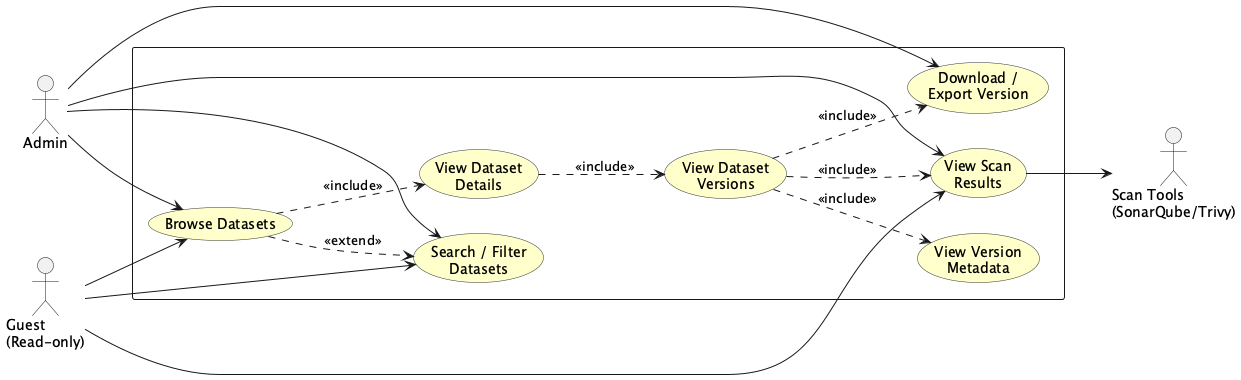

The diagram above was rendered by PlantUML. Its source (embedded in the PNG):
@startuml
'===============================================================
' UC-05: VIEW / EXPORT DATASETS (Admin full; Guest read-only)
'===============================================================

skinparam actorStyle stick
skinparam usecase {
    BorderColor #333333
    BackgroundColor #FFFFCC
}

left to right direction

' =============== ACTORS ===============
actor "Admin" as Admin
actor "Guest\n(Read-only)" as Guest
actor "Scan Tools\n(SonarQube/Trivy)" as ScanTools

' =============== SYSTEM BOUNDARY ===============
rectangle {
    usecase "Browse Datasets" as UC_Browse
    usecase "Search / Filter\nDatasets" as UC_Filter
    usecase "View Dataset\nDetails" as UC_Details
    usecase "View Dataset\nVersions" as UC_Versions
    usecase "Download /\nExport Version" as UC_Download
    usecase "View Version\nMetadata" as UC_Metadata
    usecase "View Scan\nResults" as UC_ScanResults
}

' =============== ASSOCIATIONS ===============
Guest --> UC_Browse
Guest --> UC_Filter
Admin --> UC_Browse
Admin --> UC_Filter
Admin --> UC_Download
Admin --> UC_ScanResults
Guest --> UC_ScanResults

UC_Browse ..> UC_Filter : <<extend>>
UC_Browse ..> UC_Details : <<include>>
UC_Details ..> UC_Versions : <<include>>
UC_Versions ..> UC_Metadata : <<include>>
UC_Versions ..> UC_Download : <<include>>
UC_Versions ..> UC_ScanResults : <<include>>
UC_ScanResults --> ScanTools

@enduml